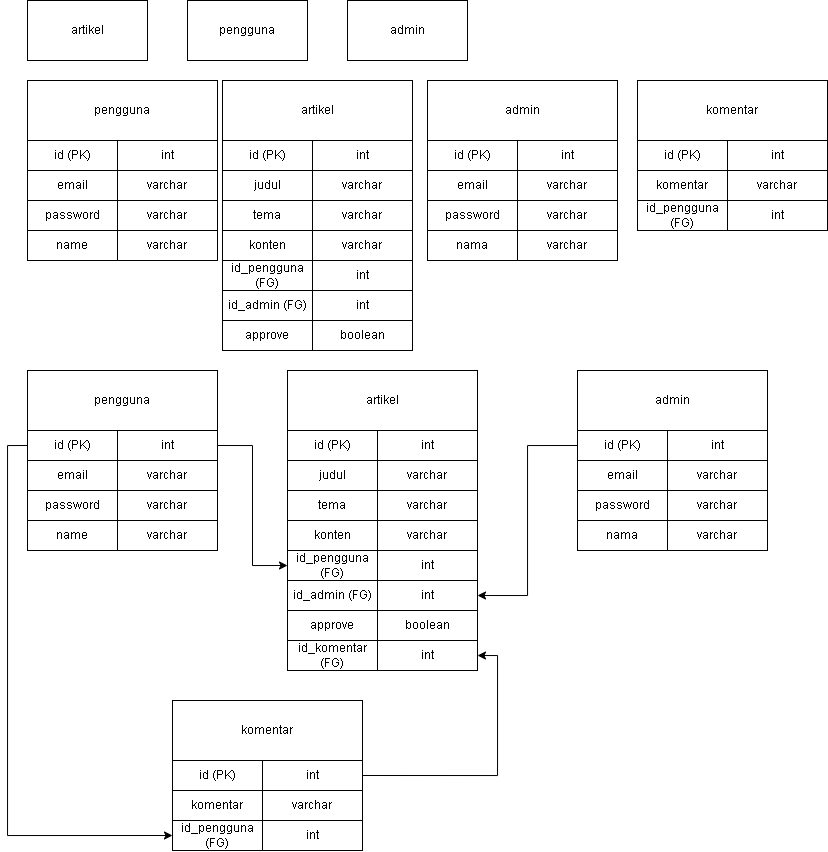

The diagram above was exported from draw.io. Its source (the exported page's mxGraphModel, read from the mxfile embedded in the PNG):
<mxGraphModel dx="899" dy="344" grid="1" gridSize="10" guides="1" tooltips="1" connect="1" arrows="1" fold="1" page="1" pageScale="1" pageWidth="850" pageHeight="1100" math="0" shadow="0">
  <root>
    <mxCell id="0" />
    <mxCell id="1" parent="0" />
    <mxCell id="veqpcwPqIbC6fyehO3du-1" value="artikel" style="rounded=0;whiteSpace=wrap;html=1;" vertex="1" parent="1">
      <mxGeometry x="40" y="70" width="120" height="60" as="geometry" />
    </mxCell>
    <mxCell id="veqpcwPqIbC6fyehO3du-2" value="pengguna" style="rounded=0;whiteSpace=wrap;html=1;" vertex="1" parent="1">
      <mxGeometry x="200" y="70" width="120" height="60" as="geometry" />
    </mxCell>
    <mxCell id="veqpcwPqIbC6fyehO3du-3" value="admin" style="rounded=0;whiteSpace=wrap;html=1;" vertex="1" parent="1">
      <mxGeometry x="360" y="70" width="120" height="60" as="geometry" />
    </mxCell>
    <mxCell id="veqpcwPqIbC6fyehO3du-4" value="artikel" style="rounded=0;whiteSpace=wrap;html=1;" vertex="1" parent="1">
      <mxGeometry x="300" y="440" width="190" height="60" as="geometry" />
    </mxCell>
    <mxCell id="veqpcwPqIbC6fyehO3du-5" value="id (PK)" style="rounded=0;whiteSpace=wrap;html=1;" vertex="1" parent="1">
      <mxGeometry x="300" y="500" width="90" height="30" as="geometry" />
    </mxCell>
    <mxCell id="veqpcwPqIbC6fyehO3du-6" value="int" style="rounded=0;whiteSpace=wrap;html=1;" vertex="1" parent="1">
      <mxGeometry x="390" y="500" width="100" height="30" as="geometry" />
    </mxCell>
    <mxCell id="veqpcwPqIbC6fyehO3du-8" value="varchar" style="rounded=0;whiteSpace=wrap;html=1;" vertex="1" parent="1">
      <mxGeometry x="380" y="550" width="100" height="30" as="geometry" />
    </mxCell>
    <mxCell id="veqpcwPqIbC6fyehO3du-10" value="judul" style="rounded=0;whiteSpace=wrap;html=1;" vertex="1" parent="1">
      <mxGeometry x="300" y="530" width="90" height="30" as="geometry" />
    </mxCell>
    <mxCell id="veqpcwPqIbC6fyehO3du-11" value="varchar" style="rounded=0;whiteSpace=wrap;html=1;" vertex="1" parent="1">
      <mxGeometry x="390" y="530" width="100" height="30" as="geometry" />
    </mxCell>
    <mxCell id="veqpcwPqIbC6fyehO3du-12" value="tema" style="rounded=0;whiteSpace=wrap;html=1;" vertex="1" parent="1">
      <mxGeometry x="300" y="560" width="90" height="30" as="geometry" />
    </mxCell>
    <mxCell id="veqpcwPqIbC6fyehO3du-13" value="varchar" style="rounded=0;whiteSpace=wrap;html=1;" vertex="1" parent="1">
      <mxGeometry x="390" y="560" width="100" height="30" as="geometry" />
    </mxCell>
    <mxCell id="veqpcwPqIbC6fyehO3du-14" value="konten" style="rounded=0;whiteSpace=wrap;html=1;" vertex="1" parent="1">
      <mxGeometry x="300" y="590" width="90" height="30" as="geometry" />
    </mxCell>
    <mxCell id="veqpcwPqIbC6fyehO3du-15" value="varchar" style="rounded=0;whiteSpace=wrap;html=1;" vertex="1" parent="1">
      <mxGeometry x="390" y="590" width="100" height="30" as="geometry" />
    </mxCell>
    <mxCell id="veqpcwPqIbC6fyehO3du-16" value="pengguna" style="rounded=0;whiteSpace=wrap;html=1;" vertex="1" parent="1">
      <mxGeometry x="40" y="440" width="190" height="60" as="geometry" />
    </mxCell>
    <mxCell id="veqpcwPqIbC6fyehO3du-115" style="edgeStyle=orthogonalEdgeStyle;rounded=0;orthogonalLoop=1;jettySize=auto;html=1;exitX=0;exitY=0.5;exitDx=0;exitDy=0;entryX=0;entryY=0.5;entryDx=0;entryDy=0;" edge="1" parent="1" source="veqpcwPqIbC6fyehO3du-17" target="veqpcwPqIbC6fyehO3du-113">
      <mxGeometry relative="1" as="geometry" />
    </mxCell>
    <mxCell id="veqpcwPqIbC6fyehO3du-17" value="id (PK)" style="rounded=0;whiteSpace=wrap;html=1;" vertex="1" parent="1">
      <mxGeometry x="40" y="500" width="90" height="30" as="geometry" />
    </mxCell>
    <mxCell id="veqpcwPqIbC6fyehO3du-43" style="edgeStyle=orthogonalEdgeStyle;rounded=0;orthogonalLoop=1;jettySize=auto;html=1;exitX=1;exitY=0.5;exitDx=0;exitDy=0;entryX=0;entryY=0.5;entryDx=0;entryDy=0;" edge="1" parent="1" source="veqpcwPqIbC6fyehO3du-18" target="veqpcwPqIbC6fyehO3du-37">
      <mxGeometry relative="1" as="geometry" />
    </mxCell>
    <mxCell id="veqpcwPqIbC6fyehO3du-18" value="int" style="rounded=0;whiteSpace=wrap;html=1;" vertex="1" parent="1">
      <mxGeometry x="130" y="500" width="100" height="30" as="geometry" />
    </mxCell>
    <mxCell id="veqpcwPqIbC6fyehO3du-19" value="varchar" style="rounded=0;whiteSpace=wrap;html=1;" vertex="1" parent="1">
      <mxGeometry x="120" y="550" width="100" height="30" as="geometry" />
    </mxCell>
    <mxCell id="veqpcwPqIbC6fyehO3du-20" value="email" style="rounded=0;whiteSpace=wrap;html=1;" vertex="1" parent="1">
      <mxGeometry x="40" y="530" width="90" height="30" as="geometry" />
    </mxCell>
    <mxCell id="veqpcwPqIbC6fyehO3du-21" value="varchar" style="rounded=0;whiteSpace=wrap;html=1;" vertex="1" parent="1">
      <mxGeometry x="130" y="530" width="100" height="30" as="geometry" />
    </mxCell>
    <mxCell id="veqpcwPqIbC6fyehO3du-22" value="password" style="rounded=0;whiteSpace=wrap;html=1;" vertex="1" parent="1">
      <mxGeometry x="40" y="560" width="90" height="30" as="geometry" />
    </mxCell>
    <mxCell id="veqpcwPqIbC6fyehO3du-23" value="varchar" style="rounded=0;whiteSpace=wrap;html=1;" vertex="1" parent="1">
      <mxGeometry x="130" y="560" width="100" height="30" as="geometry" />
    </mxCell>
    <mxCell id="veqpcwPqIbC6fyehO3du-24" value="name" style="rounded=0;whiteSpace=wrap;html=1;" vertex="1" parent="1">
      <mxGeometry x="40" y="590" width="90" height="30" as="geometry" />
    </mxCell>
    <mxCell id="veqpcwPqIbC6fyehO3du-25" value="varchar" style="rounded=0;whiteSpace=wrap;html=1;" vertex="1" parent="1">
      <mxGeometry x="130" y="590" width="100" height="30" as="geometry" />
    </mxCell>
    <mxCell id="veqpcwPqIbC6fyehO3du-27" value="admin" style="rounded=0;whiteSpace=wrap;html=1;" vertex="1" parent="1">
      <mxGeometry x="590" y="440" width="190" height="60" as="geometry" />
    </mxCell>
    <mxCell id="veqpcwPqIbC6fyehO3du-44" style="edgeStyle=orthogonalEdgeStyle;rounded=0;orthogonalLoop=1;jettySize=auto;html=1;exitX=0;exitY=0.5;exitDx=0;exitDy=0;entryX=1;entryY=0.5;entryDx=0;entryDy=0;" edge="1" parent="1" source="veqpcwPqIbC6fyehO3du-28" target="veqpcwPqIbC6fyehO3du-41">
      <mxGeometry relative="1" as="geometry" />
    </mxCell>
    <mxCell id="veqpcwPqIbC6fyehO3du-28" value="id (PK)" style="rounded=0;whiteSpace=wrap;html=1;" vertex="1" parent="1">
      <mxGeometry x="590" y="500" width="90" height="30" as="geometry" />
    </mxCell>
    <mxCell id="veqpcwPqIbC6fyehO3du-29" value="int" style="rounded=0;whiteSpace=wrap;html=1;" vertex="1" parent="1">
      <mxGeometry x="680" y="500" width="100" height="30" as="geometry" />
    </mxCell>
    <mxCell id="veqpcwPqIbC6fyehO3du-30" value="varchar" style="rounded=0;whiteSpace=wrap;html=1;" vertex="1" parent="1">
      <mxGeometry x="670" y="550" width="100" height="30" as="geometry" />
    </mxCell>
    <mxCell id="veqpcwPqIbC6fyehO3du-31" value="email" style="rounded=0;whiteSpace=wrap;html=1;" vertex="1" parent="1">
      <mxGeometry x="590" y="530" width="90" height="30" as="geometry" />
    </mxCell>
    <mxCell id="veqpcwPqIbC6fyehO3du-32" value="varchar" style="rounded=0;whiteSpace=wrap;html=1;" vertex="1" parent="1">
      <mxGeometry x="680" y="530" width="100" height="30" as="geometry" />
    </mxCell>
    <mxCell id="veqpcwPqIbC6fyehO3du-33" value="password" style="rounded=0;whiteSpace=wrap;html=1;" vertex="1" parent="1">
      <mxGeometry x="590" y="560" width="90" height="30" as="geometry" />
    </mxCell>
    <mxCell id="veqpcwPqIbC6fyehO3du-34" value="varchar" style="rounded=0;whiteSpace=wrap;html=1;" vertex="1" parent="1">
      <mxGeometry x="680" y="560" width="100" height="30" as="geometry" />
    </mxCell>
    <mxCell id="veqpcwPqIbC6fyehO3du-35" value="nama" style="rounded=0;whiteSpace=wrap;html=1;" vertex="1" parent="1">
      <mxGeometry x="590" y="590" width="90" height="30" as="geometry" />
    </mxCell>
    <mxCell id="veqpcwPqIbC6fyehO3du-36" value="varchar" style="rounded=0;whiteSpace=wrap;html=1;" vertex="1" parent="1">
      <mxGeometry x="680" y="590" width="100" height="30" as="geometry" />
    </mxCell>
    <mxCell id="veqpcwPqIbC6fyehO3du-37" value="id_pengguna (FG)" style="rounded=0;whiteSpace=wrap;html=1;" vertex="1" parent="1">
      <mxGeometry x="300" y="620" width="90" height="30" as="geometry" />
    </mxCell>
    <mxCell id="veqpcwPqIbC6fyehO3du-38" value="int" style="rounded=0;whiteSpace=wrap;html=1;" vertex="1" parent="1">
      <mxGeometry x="390" y="620" width="100" height="30" as="geometry" />
    </mxCell>
    <mxCell id="veqpcwPqIbC6fyehO3du-40" value="id_admin (FG)" style="rounded=0;whiteSpace=wrap;html=1;" vertex="1" parent="1">
      <mxGeometry x="300" y="650" width="90" height="30" as="geometry" />
    </mxCell>
    <mxCell id="veqpcwPqIbC6fyehO3du-41" value="int" style="rounded=0;whiteSpace=wrap;html=1;" vertex="1" parent="1">
      <mxGeometry x="390" y="650" width="100" height="30" as="geometry" />
    </mxCell>
    <mxCell id="veqpcwPqIbC6fyehO3du-45" value="approve" style="rounded=0;whiteSpace=wrap;html=1;" vertex="1" parent="1">
      <mxGeometry x="300" y="680" width="90" height="30" as="geometry" />
    </mxCell>
    <mxCell id="veqpcwPqIbC6fyehO3du-46" value="boolean" style="rounded=0;whiteSpace=wrap;html=1;" vertex="1" parent="1">
      <mxGeometry x="390" y="680" width="100" height="30" as="geometry" />
    </mxCell>
    <mxCell id="veqpcwPqIbC6fyehO3du-47" value="artikel" style="rounded=0;whiteSpace=wrap;html=1;" vertex="1" parent="1">
      <mxGeometry x="235" y="150" width="190" height="60" as="geometry" />
    </mxCell>
    <mxCell id="veqpcwPqIbC6fyehO3du-48" value="id (PK)" style="rounded=0;whiteSpace=wrap;html=1;" vertex="1" parent="1">
      <mxGeometry x="235" y="210" width="90" height="30" as="geometry" />
    </mxCell>
    <mxCell id="veqpcwPqIbC6fyehO3du-49" value="int" style="rounded=0;whiteSpace=wrap;html=1;" vertex="1" parent="1">
      <mxGeometry x="325" y="210" width="100" height="30" as="geometry" />
    </mxCell>
    <mxCell id="veqpcwPqIbC6fyehO3du-50" value="varchar" style="rounded=0;whiteSpace=wrap;html=1;" vertex="1" parent="1">
      <mxGeometry x="315" y="260" width="100" height="30" as="geometry" />
    </mxCell>
    <mxCell id="veqpcwPqIbC6fyehO3du-51" value="judul" style="rounded=0;whiteSpace=wrap;html=1;" vertex="1" parent="1">
      <mxGeometry x="235" y="240" width="90" height="30" as="geometry" />
    </mxCell>
    <mxCell id="veqpcwPqIbC6fyehO3du-52" value="varchar" style="rounded=0;whiteSpace=wrap;html=1;" vertex="1" parent="1">
      <mxGeometry x="325" y="240" width="100" height="30" as="geometry" />
    </mxCell>
    <mxCell id="veqpcwPqIbC6fyehO3du-53" value="tema" style="rounded=0;whiteSpace=wrap;html=1;" vertex="1" parent="1">
      <mxGeometry x="235" y="270" width="90" height="30" as="geometry" />
    </mxCell>
    <mxCell id="veqpcwPqIbC6fyehO3du-54" value="varchar" style="rounded=0;whiteSpace=wrap;html=1;" vertex="1" parent="1">
      <mxGeometry x="325" y="270" width="100" height="30" as="geometry" />
    </mxCell>
    <mxCell id="veqpcwPqIbC6fyehO3du-55" value="konten" style="rounded=0;whiteSpace=wrap;html=1;" vertex="1" parent="1">
      <mxGeometry x="235" y="300" width="90" height="30" as="geometry" />
    </mxCell>
    <mxCell id="veqpcwPqIbC6fyehO3du-56" value="varchar" style="rounded=0;whiteSpace=wrap;html=1;" vertex="1" parent="1">
      <mxGeometry x="325" y="300" width="100" height="30" as="geometry" />
    </mxCell>
    <mxCell id="veqpcwPqIbC6fyehO3du-57" value="pengguna" style="rounded=0;whiteSpace=wrap;html=1;" vertex="1" parent="1">
      <mxGeometry x="40" y="150" width="190" height="60" as="geometry" />
    </mxCell>
    <mxCell id="veqpcwPqIbC6fyehO3du-58" value="id (PK)" style="rounded=0;whiteSpace=wrap;html=1;" vertex="1" parent="1">
      <mxGeometry x="40" y="210" width="90" height="30" as="geometry" />
    </mxCell>
    <mxCell id="veqpcwPqIbC6fyehO3du-60" value="int" style="rounded=0;whiteSpace=wrap;html=1;" vertex="1" parent="1">
      <mxGeometry x="130" y="210" width="100" height="30" as="geometry" />
    </mxCell>
    <mxCell id="veqpcwPqIbC6fyehO3du-61" value="varchar" style="rounded=0;whiteSpace=wrap;html=1;" vertex="1" parent="1">
      <mxGeometry x="120" y="260" width="100" height="30" as="geometry" />
    </mxCell>
    <mxCell id="veqpcwPqIbC6fyehO3du-62" value="email" style="rounded=0;whiteSpace=wrap;html=1;" vertex="1" parent="1">
      <mxGeometry x="40" y="240" width="90" height="30" as="geometry" />
    </mxCell>
    <mxCell id="veqpcwPqIbC6fyehO3du-63" value="varchar" style="rounded=0;whiteSpace=wrap;html=1;" vertex="1" parent="1">
      <mxGeometry x="130" y="240" width="100" height="30" as="geometry" />
    </mxCell>
    <mxCell id="veqpcwPqIbC6fyehO3du-64" value="password" style="rounded=0;whiteSpace=wrap;html=1;" vertex="1" parent="1">
      <mxGeometry x="40" y="270" width="90" height="30" as="geometry" />
    </mxCell>
    <mxCell id="veqpcwPqIbC6fyehO3du-65" value="varchar" style="rounded=0;whiteSpace=wrap;html=1;" vertex="1" parent="1">
      <mxGeometry x="130" y="270" width="100" height="30" as="geometry" />
    </mxCell>
    <mxCell id="veqpcwPqIbC6fyehO3du-66" value="name" style="rounded=0;whiteSpace=wrap;html=1;" vertex="1" parent="1">
      <mxGeometry x="40" y="300" width="90" height="30" as="geometry" />
    </mxCell>
    <mxCell id="veqpcwPqIbC6fyehO3du-67" value="varchar" style="rounded=0;whiteSpace=wrap;html=1;" vertex="1" parent="1">
      <mxGeometry x="130" y="300" width="100" height="30" as="geometry" />
    </mxCell>
    <mxCell id="veqpcwPqIbC6fyehO3du-68" value="admin" style="rounded=0;whiteSpace=wrap;html=1;" vertex="1" parent="1">
      <mxGeometry x="440" y="150" width="190" height="60" as="geometry" />
    </mxCell>
    <mxCell id="veqpcwPqIbC6fyehO3du-70" value="id (PK)" style="rounded=0;whiteSpace=wrap;html=1;" vertex="1" parent="1">
      <mxGeometry x="440" y="210" width="90" height="30" as="geometry" />
    </mxCell>
    <mxCell id="veqpcwPqIbC6fyehO3du-71" value="int" style="rounded=0;whiteSpace=wrap;html=1;" vertex="1" parent="1">
      <mxGeometry x="530" y="210" width="100" height="30" as="geometry" />
    </mxCell>
    <mxCell id="veqpcwPqIbC6fyehO3du-72" value="varchar" style="rounded=0;whiteSpace=wrap;html=1;" vertex="1" parent="1">
      <mxGeometry x="520" y="260" width="100" height="30" as="geometry" />
    </mxCell>
    <mxCell id="veqpcwPqIbC6fyehO3du-73" value="email" style="rounded=0;whiteSpace=wrap;html=1;" vertex="1" parent="1">
      <mxGeometry x="440" y="240" width="90" height="30" as="geometry" />
    </mxCell>
    <mxCell id="veqpcwPqIbC6fyehO3du-74" value="varchar" style="rounded=0;whiteSpace=wrap;html=1;" vertex="1" parent="1">
      <mxGeometry x="530" y="240" width="100" height="30" as="geometry" />
    </mxCell>
    <mxCell id="veqpcwPqIbC6fyehO3du-75" value="password" style="rounded=0;whiteSpace=wrap;html=1;" vertex="1" parent="1">
      <mxGeometry x="440" y="270" width="90" height="30" as="geometry" />
    </mxCell>
    <mxCell id="veqpcwPqIbC6fyehO3du-76" value="varchar" style="rounded=0;whiteSpace=wrap;html=1;" vertex="1" parent="1">
      <mxGeometry x="530" y="270" width="100" height="30" as="geometry" />
    </mxCell>
    <mxCell id="veqpcwPqIbC6fyehO3du-77" value="nama" style="rounded=0;whiteSpace=wrap;html=1;" vertex="1" parent="1">
      <mxGeometry x="440" y="300" width="90" height="30" as="geometry" />
    </mxCell>
    <mxCell id="veqpcwPqIbC6fyehO3du-78" value="varchar" style="rounded=0;whiteSpace=wrap;html=1;" vertex="1" parent="1">
      <mxGeometry x="530" y="300" width="100" height="30" as="geometry" />
    </mxCell>
    <mxCell id="veqpcwPqIbC6fyehO3du-79" value="id_pengguna (FG)" style="rounded=0;whiteSpace=wrap;html=1;" vertex="1" parent="1">
      <mxGeometry x="235" y="330" width="90" height="30" as="geometry" />
    </mxCell>
    <mxCell id="veqpcwPqIbC6fyehO3du-80" value="int" style="rounded=0;whiteSpace=wrap;html=1;" vertex="1" parent="1">
      <mxGeometry x="325" y="330" width="100" height="30" as="geometry" />
    </mxCell>
    <mxCell id="veqpcwPqIbC6fyehO3du-81" value="id_admin (FG)" style="rounded=0;whiteSpace=wrap;html=1;" vertex="1" parent="1">
      <mxGeometry x="235" y="360" width="90" height="30" as="geometry" />
    </mxCell>
    <mxCell id="veqpcwPqIbC6fyehO3du-82" value="int" style="rounded=0;whiteSpace=wrap;html=1;" vertex="1" parent="1">
      <mxGeometry x="325" y="360" width="100" height="30" as="geometry" />
    </mxCell>
    <mxCell id="veqpcwPqIbC6fyehO3du-83" value="approve" style="rounded=0;whiteSpace=wrap;html=1;" vertex="1" parent="1">
      <mxGeometry x="235" y="390" width="90" height="30" as="geometry" />
    </mxCell>
    <mxCell id="veqpcwPqIbC6fyehO3du-84" value="boolean" style="rounded=0;whiteSpace=wrap;html=1;" vertex="1" parent="1">
      <mxGeometry x="325" y="390" width="100" height="30" as="geometry" />
    </mxCell>
    <mxCell id="veqpcwPqIbC6fyehO3du-85" value="id_komentar (FG)" style="rounded=0;whiteSpace=wrap;html=1;" vertex="1" parent="1">
      <mxGeometry x="300" y="710" width="90" height="30" as="geometry" />
    </mxCell>
    <mxCell id="veqpcwPqIbC6fyehO3du-86" value="int" style="rounded=0;whiteSpace=wrap;html=1;" vertex="1" parent="1">
      <mxGeometry x="390" y="710" width="100" height="30" as="geometry" />
    </mxCell>
    <mxCell id="veqpcwPqIbC6fyehO3du-97" value="komentar" style="rounded=0;whiteSpace=wrap;html=1;" vertex="1" parent="1">
      <mxGeometry x="650" y="150" width="190" height="60" as="geometry" />
    </mxCell>
    <mxCell id="veqpcwPqIbC6fyehO3du-98" value="id (PK)" style="rounded=0;whiteSpace=wrap;html=1;" vertex="1" parent="1">
      <mxGeometry x="650" y="210" width="90" height="30" as="geometry" />
    </mxCell>
    <mxCell id="veqpcwPqIbC6fyehO3du-99" value="int" style="rounded=0;whiteSpace=wrap;html=1;" vertex="1" parent="1">
      <mxGeometry x="740" y="210" width="100" height="30" as="geometry" />
    </mxCell>
    <mxCell id="veqpcwPqIbC6fyehO3du-100" value="varchar" style="rounded=0;whiteSpace=wrap;html=1;" vertex="1" parent="1">
      <mxGeometry x="730" y="260" width="100" height="30" as="geometry" />
    </mxCell>
    <mxCell id="veqpcwPqIbC6fyehO3du-101" value="komentar" style="rounded=0;whiteSpace=wrap;html=1;" vertex="1" parent="1">
      <mxGeometry x="650" y="240" width="90" height="30" as="geometry" />
    </mxCell>
    <mxCell id="veqpcwPqIbC6fyehO3du-102" value="varchar" style="rounded=0;whiteSpace=wrap;html=1;" vertex="1" parent="1">
      <mxGeometry x="740" y="240" width="100" height="30" as="geometry" />
    </mxCell>
    <mxCell id="veqpcwPqIbC6fyehO3du-103" value="id_pengguna (FG)" style="rounded=0;whiteSpace=wrap;html=1;" vertex="1" parent="1">
      <mxGeometry x="650" y="270" width="90" height="30" as="geometry" />
    </mxCell>
    <mxCell id="veqpcwPqIbC6fyehO3du-104" value="int" style="rounded=0;whiteSpace=wrap;html=1;" vertex="1" parent="1">
      <mxGeometry x="740" y="270" width="100" height="30" as="geometry" />
    </mxCell>
    <mxCell id="veqpcwPqIbC6fyehO3du-107" value="komentar" style="rounded=0;whiteSpace=wrap;html=1;" vertex="1" parent="1">
      <mxGeometry x="185" y="770" width="190" height="60" as="geometry" />
    </mxCell>
    <mxCell id="veqpcwPqIbC6fyehO3du-108" value="id (PK)" style="rounded=0;whiteSpace=wrap;html=1;" vertex="1" parent="1">
      <mxGeometry x="185" y="830" width="90" height="30" as="geometry" />
    </mxCell>
    <mxCell id="veqpcwPqIbC6fyehO3du-116" style="edgeStyle=orthogonalEdgeStyle;rounded=0;orthogonalLoop=1;jettySize=auto;html=1;exitX=1;exitY=0.5;exitDx=0;exitDy=0;entryX=1;entryY=0.5;entryDx=0;entryDy=0;" edge="1" parent="1" source="veqpcwPqIbC6fyehO3du-109" target="veqpcwPqIbC6fyehO3du-86">
      <mxGeometry relative="1" as="geometry" />
    </mxCell>
    <mxCell id="veqpcwPqIbC6fyehO3du-109" value="int" style="rounded=0;whiteSpace=wrap;html=1;" vertex="1" parent="1">
      <mxGeometry x="275" y="830" width="100" height="30" as="geometry" />
    </mxCell>
    <mxCell id="veqpcwPqIbC6fyehO3du-110" value="varchar" style="rounded=0;whiteSpace=wrap;html=1;" vertex="1" parent="1">
      <mxGeometry x="265" y="880" width="100" height="30" as="geometry" />
    </mxCell>
    <mxCell id="veqpcwPqIbC6fyehO3du-111" value="komentar" style="rounded=0;whiteSpace=wrap;html=1;" vertex="1" parent="1">
      <mxGeometry x="185" y="860" width="90" height="30" as="geometry" />
    </mxCell>
    <mxCell id="veqpcwPqIbC6fyehO3du-112" value="varchar" style="rounded=0;whiteSpace=wrap;html=1;" vertex="1" parent="1">
      <mxGeometry x="275" y="860" width="100" height="30" as="geometry" />
    </mxCell>
    <mxCell id="veqpcwPqIbC6fyehO3du-113" value="id_pengguna (FG)" style="rounded=0;whiteSpace=wrap;html=1;" vertex="1" parent="1">
      <mxGeometry x="185" y="890" width="90" height="30" as="geometry" />
    </mxCell>
    <mxCell id="veqpcwPqIbC6fyehO3du-114" value="int" style="rounded=0;whiteSpace=wrap;html=1;" vertex="1" parent="1">
      <mxGeometry x="275" y="890" width="100" height="30" as="geometry" />
    </mxCell>
  </root>
</mxGraphModel>